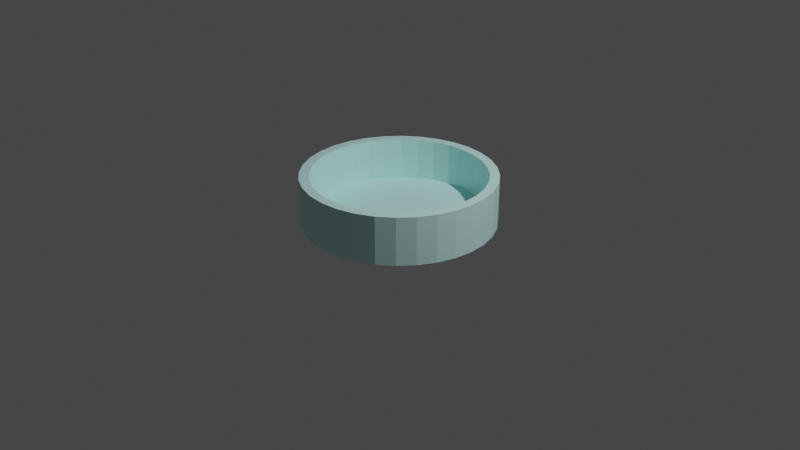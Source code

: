 # Source: petriSchaal.blend  (saved by Blender 2.91.10; exported with 4.5.12 LTS)
import bpy
from mathutils import Matrix  # noqa: F401  (used for matrix-valued properties, if any)

bpy.ops.wm.read_factory_settings(use_empty=True)
scene = bpy.context.scene
scene.name = 'Scene'

# ---- collections
col_collection = bpy.data.collections.new('Collection'); scene.collection.children.link(col_collection)

# ---- materials (node trees are filled in below, after node groups)
mat_material_002 = bpy.data.materials.new('Material.002')
mat_material_002.use_transparent_shadow = False

# ---- material node trees
mat_material_002.use_nodes = True; mat_material_002.node_tree.nodes.clear()
_N = mat_material_002.node_tree.nodes; _L = mat_material_002.node_tree.links
n0 = _N.new('ShaderNodeBsdfPrincipled'); n0.name = 'Principled BSDF'; n0.location = (10, 300)
n0.distribution = 'GGX'
n0.subsurface_method = 'BURLEY'
n0.inputs[0].default_value = (0.624, 1.0, 0.9734, 1.0)
n0.inputs[3].default_value = 1.45
n0.inputs[27].default_value = (0.0, 0.0, 0.0, 1.0)
n0.inputs[28].default_value = 1.0
n1 = _N.new('ShaderNodeOutputMaterial'); n1.name = 'Material Output'; n1.location = (300, 300)
_L.new(n0.outputs[0], n1.inputs[0])
n1.is_active_output = True

# ---- world
world_world_002 = bpy.data.worlds.new('World.002'); scene.world = world_world_002
world_world_002.use_nodes = True; world_world_002.node_tree.nodes.clear()
_N = world_world_002.node_tree.nodes; _L = world_world_002.node_tree.links
n0 = _N.new('ShaderNodeBackground'); n0.name = 'Background'; n0.location = (10, 300)
n0.inputs[0].default_value = (0.05, 0.05, 0.05, 1.0)
n1 = _N.new('ShaderNodeOutputWorld'); n1.name = 'World Output'; n1.location = (300, 300)
_L.new(n0.outputs[0], n1.inputs[0])
n1.is_active_output = True
world_world_002.use_sun_shadow = False
world_world_002.sun_shadow_jitter_overblur = 0.0

# ---- cameras
cam_camera = bpy.data.cameras.new('Camera')
cam_camera.clip_end = 100.0
cam_camera.ortho_scale = 7.314

# ---- lights
light_light = bpy.data.lights.new('Light', 'POINT')
light_light.transmission_factor = 0.0
light_light.energy = 1000.0
light_light.shadow_soft_size = 0.1
light_light.shadow_maximum_resolution = 0.006
light_light.use_absolute_resolution = True

# ---- meshes
me_cylinder = bpy.data.meshes.new('Cylinder')
me_cylinder.from_pydata([(0.0, 0.9, -0.7611), (0.1756, 0.8827, -0.7611), (0.3444, 0.8315, -0.7611), (0.5, 0.7483, -0.7611), (0.6364, 0.6364, -0.7611), (0.7483, 0.5, -0.7611), (0.8315, 0.3444, -0.7611), (0.8827, 0.1756, -0.7611), (0.9, 6.795e-08, -0.7611), (0.8827, -0.1756, -0.7611), (0.8315, -0.3444, -0.7611), (0.7483, -0.5, -0.7611), (0.6364, -0.6364, -0.7611), (0.5, -0.7483, -0.7611), (0.3444, -0.8315, -0.7611), (0.1756, -0.8827, -0.7611), (-2.933e-07, -0.9, -0.7611), (-0.1756, -0.8827, -0.7611), (-0.3444, -0.8315, -0.7611), (-0.5, -0.7483, -0.7611), (-0.6364, -0.6364, -0.7611), (-0.7483, -0.5, -0.7611), (-0.8315, -0.3444, -0.7611), (-0.8827, -0.1756, -0.7611), (-0.9, 8.69e-07, -0.7611), (-0.8827, 0.1756, -0.7611), (-0.8315, 0.3444, -0.7611), (-0.7483, 0.5, -0.7611), (-0.6364, 0.6364, -0.7611), (-0.5, 0.7483, -0.7611), (-0.3444, 0.8315, -0.7611), (-0.1756, 0.8827, -0.7611), (0.0, 1.0, -1.0), (0.0, 1.0, 1.0), (0.1951, 0.9808, -1.0), (0.1951, 0.9808, 1.0), (0.3827, 0.9239, -1.0), (0.3827, 0.9239, 1.0), (0.5556, 0.8315, -1.0), (0.5556, 0.8315, 1.0), (0.7071, 0.7071, -1.0), (0.7071, 0.7071, 1.0), (0.8315, 0.5556, -1.0), (0.8315, 0.5556, 1.0), (0.9239, 0.3827, -1.0), (0.9239, 0.3827, 1.0), (0.9808, 0.1951, -1.0), (0.9808, 0.1951, 1.0), (1.0, 7.55e-08, -1.0), (1.0, 7.55e-08, 1.0), (0.9808, -0.1951, -1.0), (0.9808, -0.1951, 1.0), (0.9239, -0.3827, -1.0), (0.9239, -0.3827, 1.0), (0.8315, -0.5556, -1.0), (0.8315, -0.5556, 1.0), (0.7071, -0.7071, -1.0), (0.7071, -0.7071, 1.0), (0.5556, -0.8315, -1.0), (0.5556, -0.8315, 1.0), (0.3827, -0.9239, -1.0), (0.3827, -0.9239, 1.0), (0.1951, -0.9808, -1.0), (0.1951, -0.9808, 1.0), (-3.258e-07, -1.0, -1.0), (-3.258e-07, -1.0, 1.0), (-0.1951, -0.9808, -1.0), (-0.1951, -0.9808, 1.0), (-0.3827, -0.9239, -1.0), (-0.3827, -0.9239, 1.0), (-0.5556, -0.8315, -1.0), (-0.5556, -0.8315, 1.0), (-0.7071, -0.7071, -1.0), (-0.7071, -0.7071, 1.0), (-0.8315, -0.5556, -1.0), (-0.8315, -0.5556, 1.0), (-0.9239, -0.3827, -1.0), (-0.9239, -0.3827, 1.0), (-0.9808, -0.1951, -1.0), (-0.9808, -0.1951, 1.0), (-1.0, 9.656e-07, -1.0), (-1.0, 9.656e-07, 1.0), (-0.9808, 0.1951, -1.0), (-0.9808, 0.1951, 1.0), (-0.9239, 0.3827, -1.0), (-0.9239, 0.3827, 1.0), (-0.8315, 0.5556, -1.0), (-0.8315, 0.5556, 1.0), (-0.7071, 0.7071, -1.0), (-0.7071, 0.7071, 1.0), (-0.5556, 0.8315, -1.0), (-0.5556, 0.8315, 1.0), (-0.3827, 0.9239, -1.0), (-0.3827, 0.9239, 1.0), (-0.1951, 0.9808, -1.0), (-0.1951, 0.9808, 1.0), (-0.8315, 0.3444, 1.0), (-0.7483, 0.5, 1.0), (0.3444, 0.8315, 1.0), (0.1756, 0.8827, 1.0), (-0.8827, 0.1756, 1.0), (0.6364, 0.6364, 1.0), (0.5, -0.7483, 1.0), (0.3444, -0.8315, 1.0), (0.7483, 0.5, 1.0), (0.1756, -0.8827, 1.0), (-0.3444, -0.8315, 1.0), (-0.9, 8.69e-07, 1.0), (-0.3444, 0.8315, 1.0), (-0.5, -0.7483, 1.0), (0.8827, -0.1756, 1.0), (0.6364, -0.6364, 1.0), (0.8315, -0.3444, 1.0), (0.9, 6.795e-08, 1.0), (-0.6364, 0.6364, 1.0), (-0.5, 0.7483, 1.0), (-2.933e-07, -0.9, 1.0), (0.0, 0.9, 1.0), (0.8827, 0.1756, 1.0), (0.5, 0.7483, 1.0), (0.8315, 0.3444, 1.0), (-0.8315, -0.3444, 1.0), (-0.7483, -0.5, 1.0), (-0.8827, -0.1756, 1.0), (-0.6364, -0.6364, 1.0), (-0.1756, -0.8827, 1.0), (0.7483, -0.5, 1.0), (-0.1756, 0.8827, 1.0)], [], [(0, 1, 99, 117), (1, 2, 98, 99), (2, 3, 119, 98), (3, 4, 101, 119), (4, 5, 104, 101), (5, 6, 120, 104), (6, 7, 118, 120), (7, 8, 113, 118), (8, 9, 110, 113), (9, 10, 112, 110), (10, 11, 126, 112), (11, 12, 111, 126), (12, 13, 102, 111), (13, 14, 103, 102), (14, 15, 105, 103), (15, 16, 116, 105), (16, 17, 125, 116), (17, 18, 106, 125), (18, 19, 109, 106), (19, 20, 124, 109), (20, 21, 122, 124), (21, 22, 121, 122), (22, 23, 123, 121), (23, 24, 107, 123), (24, 25, 100, 107), (25, 26, 96, 100), (26, 27, 97, 96), (27, 28, 114, 97), (28, 29, 115, 114), (29, 30, 108, 115), (30, 31, 127, 108), (31, 0, 117, 127), (0, 31, 30, 29, 28, 27, 26, 25, 24, 23, 22, 21, 20, 19, 18, 17, 16, 15, 14, 13, 12, 11, 10, 9, 8, 7, 6, 5, 4, 3, 2, 1), (32, 33, 35, 34), (34, 35, 37, 36), (36, 37, 39, 38), (38, 39, 41, 40), (40, 41, 43, 42), (42, 43, 45, 44), (44, 45, 47, 46), (46, 47, 49, 48), (48, 49, 51, 50), (50, 51, 53, 52), (52, 53, 55, 54), (54, 55, 57, 56), (56, 57, 59, 58), (58, 59, 61, 60), (60, 61, 63, 62), (62, 63, 65, 64), (64, 65, 67, 66), (66, 67, 69, 68), (68, 69, 71, 70), (70, 71, 73, 72), (72, 73, 75, 74), (74, 75, 77, 76), (76, 77, 79, 78), (78, 79, 81, 80), (80, 81, 83, 82), (82, 83, 85, 84), (84, 85, 87, 86), (86, 87, 89, 88), (88, 89, 91, 90), (90, 91, 93, 92), (35, 33, 95, 93, 91, 89, 87, 85, 83, 81, 107, 100, 96, 97, 114, 115, 108, 127, 117, 99, 98, 119, 101, 104, 120, 118, 113, 49, 47, 45, 43, 41, 39, 37), (92, 93, 95, 94), (94, 95, 33, 32), (32, 34, 36, 38, 40, 42, 44, 46, 48, 50, 52, 54, 56, 58, 60, 62, 64, 66, 68, 70, 72, 74, 76, 78, 80, 82, 84, 86, 88, 90, 92, 94), (49, 113, 110, 112, 126, 111, 102, 103, 105, 116, 125, 106, 109, 124, 122, 121, 123, 107, 81, 79, 77, 75, 73, 71, 69, 67, 65, 63, 61, 59, 57, 55, 53, 51)])
_uv = me_cylinder.uv_layers.new(name='UVMap')
_uv.uv.foreach_set('vector', [1.0, 0.5, 0.9688, 0.5, 0.9688, 0.6101, 1.0, 0.6101, 0.9688, 0.5, 0.9375, 0.5, 0.9375, 0.6101, 0.9688, 0.6101, 0.9375, 0.5, 0.9062, 0.5, 0.9062, 0.6101, 0.9375, 0.6101, 0.9062, 0.5, 0.875, 0.5, 0.875, 0.6101, 0.9062, 0.6101, 0.875, 0.5, 0.8438, 0.5, 0.8438, 0.6101, 0.875, 0.6101, 0.8438, 0.5, 0.8125, 0.5, 0.8125, 0.6101, 0.8438, 0.6101, 0.8125, 0.5, 0.7812, 0.5, 0.7812, 0.6101, 0.8125, 0.6101, 0.7812, 0.5, 0.75, 0.5, 0.75, 0.6101, 0.7812, 0.6101, 0.75, 0.5, 0.7188, 0.5, 0.7188, 0.6101, 0.75, 0.6101, 0.7188, 0.5, 0.6875, 0.5, 0.6875, 0.6101, 0.7188, 0.6101, 0.6875, 0.5, 0.6562, 0.5, 0.6562, 0.6101, 0.6875, 0.6101, 0.6562, 0.5, 0.625, 0.5, 0.625, 0.6101, 0.6562, 0.6101, 0.625, 0.5, 0.5938, 0.5, 0.5938, 0.6101, 0.625, 0.6101, 0.5938, 0.5, 0.5625, 0.5, 0.5625, 0.6101, 0.5938, 0.6101, 0.5625, 0.5, 0.5312, 0.5, 0.5312, 0.6101, 0.5625, 0.6101, 0.5312, 0.5, 0.5, 0.5, 0.5, 0.6101, 0.5312, 0.6101, 0.5, 0.5, 0.4688, 0.5, 0.4688, 0.6101, 0.5, 0.6101, 0.4688, 0.5, 0.4375, 0.5, 0.4375, 0.6101, 0.4688, 0.6101, 0.4375, 0.5, 0.4062, 0.5, 0.4062, 0.6101, 0.4375, 0.6101, 0.4062, 0.5, 0.375, 0.5, 0.375, 0.6101, 0.4062, 0.6101, 0.375, 0.5, 0.3438, 0.5, 0.3438, 0.6101, 0.375, 0.6101, 0.3438, 0.5, 0.3125, 0.5, 0.3125, 0.6101, 0.3438, 0.6101, 0.3125, 0.5, 0.2812, 0.5, 0.2812, 0.6101, 0.3125, 0.6101, 0.2812, 0.5, 0.25, 0.5, 0.25, 0.6101, 0.2812, 0.6101, 0.25, 0.5, 0.2188, 0.5, 0.2188, 0.6101, 0.25, 0.6101, 0.2188, 0.5, 0.1875, 0.5, 0.1875, 0.6101, 0.2188, 0.6101, 0.1875, 0.5, 0.1562, 0.5, 0.1562, 0.6101, 0.1875, 0.6101, 0.1562, 0.5, 0.125, 0.5, 0.125, 0.6101, 0.1562, 0.6101, 0.125, 0.5, 0.09375, 0.5, 0.09375, 0.6101, 0.125, 0.6101, 0.09375, 0.5, 0.0625, 0.5, 0.0625, 0.6101, 0.09375, 0.6101, 0.0625, 0.5, 0.03125, 0.5, 0.03125, 0.6101, 0.0625, 0.6101, 0.03125, 0.5, 0.0, 0.5, 0.0, 0.6101, 0.03125, 0.6101, 0.75, 0.49, 0.7032, 0.4854, 0.6582, 0.4717, 0.6167, 0.4496, 0.5803, 0.4197, 0.5504, 0.3833, 0.5283, 0.3418, 0.5146, 0.2968, 0.51, 0.25, 0.5146, 0.2032, 0.5283, 0.1582, 0.5504, 0.1167, 0.5803, 0.08029, 0.6167, 0.05045, 0.6582, 0.02827, 0.7032, 0.01461, 0.75, 0.01, 0.7968, 0.01461, 0.8418, 0.02827, 0.8833, 0.05045, 0.9197, 0.08029, 0.9496, 0.1167, 0.9717, 0.1582, 0.9854, 0.2032, 0.99, 0.25, 0.9854, 0.2968, 0.9717, 0.3418, 0.9496, 0.3833, 0.9197, 0.4197, 0.8833, 0.4496, 0.8418, 0.4717, 0.7968, 0.4854, 1.0, 0.5, 1.0, 1.0, 0.9688, 1.0, 0.9688, 0.5, 0.9688, 0.5, 0.9688, 1.0, 0.9375, 1.0, 0.9375, 0.5, 0.9375, 0.5, 0.9375, 1.0, 0.9062, 1.0, 0.9062, 0.5, 0.9062, 0.5, 0.9062, 1.0, 0.875, 1.0, 0.875, 0.5, 0.875, 0.5, 0.875, 1.0, 0.8438, 1.0, 0.8438, 0.5, 0.8438, 0.5, 0.8438, 1.0, 0.8125, 1.0, 0.8125, 0.5, 0.8125, 0.5, 0.8125, 1.0, 0.7812, 1.0, 0.7812, 0.5, 0.7812, 0.5, 0.7812, 1.0, 0.75, 1.0, 0.75, 0.5, 0.75, 0.5, 0.75, 1.0, 0.7188, 1.0, 0.7188, 0.5, 0.7188, 0.5, 0.7188, 1.0, 0.6875, 1.0, 0.6875, 0.5, 0.6875, 0.5, 0.6875, 1.0, 0.6562, 1.0, 0.6562, 0.5, 0.6562, 0.5, 0.6562, 1.0, 0.625, 1.0, 0.625, 0.5, 0.625, 0.5, 0.625, 1.0, 0.5938, 1.0, 0.5938, 0.5, 0.5938, 0.5, 0.5938, 1.0, 0.5625, 1.0, 0.5625, 0.5, 0.5625, 0.5, 0.5625, 1.0, 0.5312, 1.0, 0.5312, 0.5, 0.5312, 0.5, 0.5312, 1.0, 0.5, 1.0, 0.5, 0.5, 0.5, 0.5, 0.5, 1.0, 0.4688, 1.0, 0.4688, 0.5, 0.4688, 0.5, 0.4688, 1.0, 0.4375, 1.0, 0.4375, 0.5, 0.4375, 0.5, 0.4375, 1.0, 0.4062, 1.0, 0.4062, 0.5, 0.4062, 0.5, 0.4062, 1.0, 0.375, 1.0, 0.375, 0.5, 0.375, 0.5, 0.375, 1.0, 0.3438, 1.0, 0.3438, 0.5, 0.3438, 0.5, 0.3438, 1.0, 0.3125, 1.0, 0.3125, 0.5, 0.3125, 0.5, 0.3125, 1.0, 0.2812, 1.0, 0.2812, 0.5, 0.2812, 0.5, 0.2812, 1.0, 0.25, 1.0, 0.25, 0.5, 0.25, 0.5, 0.25, 1.0, 0.2188, 1.0, 0.2188, 0.5, 0.2188, 0.5, 0.2188, 1.0, 0.1875, 1.0, 0.1875, 0.5, 0.1875, 0.5, 0.1875, 1.0, 0.1562, 1.0, 0.1562, 0.5, 0.1562, 0.5, 0.1562, 1.0, 0.125, 1.0, 0.125, 0.5, 0.125, 0.5, 0.125, 1.0, 0.09375, 1.0, 0.09375, 0.5, 0.09375, 0.5, 0.09375, 1.0, 0.0625, 1.0, 0.0625, 0.5, 0.2968, 0.4854, 0.25, 0.49, 0.2032, 0.4854, 0.1582, 0.4717, 0.1167, 0.4496, 0.08029, 0.4197, 0.05045, 0.3833, 0.02827, 0.3418, 0.01461, 0.2968, 0.01, 0.25, 0.034, 0.25, 0.03815, 0.2921, 0.05044, 0.3327, 0.0704, 0.37, 0.09727, 0.4027, 0.13, 0.4296, 0.1673, 0.4496, 0.2079, 0.4618, 0.25, 0.466, 0.2921, 0.4618, 0.3327, 0.4496, 0.37, 0.4296, 0.4027, 0.4027, 0.4296, 0.37, 0.4496, 0.3327, 0.4618, 0.2921, 0.466, 0.25, 0.49, 0.25, 0.4854, 0.2968, 0.4717, 0.3418, 0.4496, 0.3833, 0.4197, 0.4197, 0.3833, 0.4496, 0.3418, 0.4717, 0.0625, 0.5, 0.0625, 1.0, 0.03125, 1.0, 0.03125, 0.5, 0.03125, 0.5, 0.03125, 1.0, 0.0, 1.0, 0.0, 0.5, 0.75, 0.49, 0.7968, 0.4854, 0.8418, 0.4717, 0.8833, 0.4496, 0.9197, 0.4197, 0.9496, 0.3833, 0.9717, 0.3418, 0.9854, 0.2968, 0.99, 0.25, 0.9854, 0.2032, 0.9717, 0.1582, 0.9496, 0.1167, 0.9197, 0.08029, 0.8833, 0.05045, 0.8418, 0.02827, 0.7968, 0.01461, 0.75, 0.01, 0.7032, 0.01461, 0.6582, 0.02827, 0.6167, 0.05045, 0.5803, 0.08029, 0.5504, 0.1167, 0.5283, 0.1582, 0.5146, 0.2032, 0.51, 0.25, 0.5146, 0.2968, 0.5283, 0.3418, 0.5504, 0.3833, 0.5803, 0.4197, 0.6167, 0.4496, 0.6582, 0.4717, 0.7032, 0.4854, 0.49, 0.25, 0.466, 0.25, 0.4618, 0.2079, 0.4496, 0.1673, 0.4296, 0.13, 0.4027, 0.09726, 0.37, 0.0704, 0.3327, 0.05044, 0.2921, 0.03815, 0.25, 0.034, 0.2079, 0.03815, 0.1673, 0.05044, 0.13, 0.0704, 0.09726, 0.09727, 0.0704, 0.13, 0.05044, 0.1673, 0.03815, 0.2079, 0.034, 0.25, 0.01, 0.25, 0.01461, 0.2032, 0.02827, 0.1582, 0.05045, 0.1167, 0.08029, 0.08029, 0.1167, 0.05045, 0.1582, 0.02827, 0.2032, 0.01461, 0.25, 0.01, 0.2968, 0.01461, 0.3418, 0.02827, 0.3833, 0.05045, 0.4197, 0.08029, 0.4496, 0.1167, 0.4717, 0.1582, 0.4854, 0.2032])
me_cylinder.materials.append(mat_material_002)
me_cylinder.use_remesh_fix_poles = True
me_cylinder.use_remesh_preserve_attributes = False
me_cylinder.use_mirror_vertex_groups = False
me_cylinder.update()

# ---- objects
ob_light = bpy.data.objects.new('Light', light_light)
ob_camera = bpy.data.objects.new('Camera', cam_camera)
ob_cylinder = bpy.data.objects.new('Cylinder', me_cylinder)

# ---- transforms, parenting, visibility, modifiers, constraints
ob_light.location = (4.076, 1.005, 5.904)
ob_light.rotation_euler = (0.6503, 0.05522, 1.866)
ob_light.lock_rotations_4d = False
ob_light.empty_display_type = 'ARROWS'
ob_light.color = (0.0, 0.0, 0.0, 0.0)
ob_light.lineart.crease_threshold = 0.0
ob_camera.location = (7.359, -6.926, 4.958)
ob_camera.rotation_euler = (1.109, 0.0, 0.8149)
ob_camera.lock_rotations_4d = False
ob_camera.empty_display_type = 'ARROWS'
ob_camera.color = (0.0, 0.0, 0.0, 0.0)
ob_camera.display_type = 'WIRE'
ob_camera.lineart.crease_threshold = 0.0
ob_cylinder.location = (0.0, 0.0, 0.25)
ob_cylinder.scale = (1.0, 1.0, 0.25)
ob_cylinder.lineart.crease_threshold = 0.0

# ---- collection membership
col_collection.objects.link(ob_light)
col_collection.objects.link(ob_camera)
col_collection.objects.link(ob_cylinder)

# ---- scene / render settings (as saved in the file)
scene.camera = ob_camera
scene.frame_start = 1; scene.frame_end = 250; scene.frame_set(1)
scene.render.engine = 'BLENDER_EEVEE_NEXT'
scene.cycles.use_denoising = False
scene.cycles.samples = 128
scene.cycles.sampling_pattern = 'TABULATED_SOBOL'
scene.cycles.use_adaptive_sampling = False
scene.cycles.use_light_tree = False
scene.view_settings.view_transform = 'Filmic'
bpy.context.view_layer.update()

